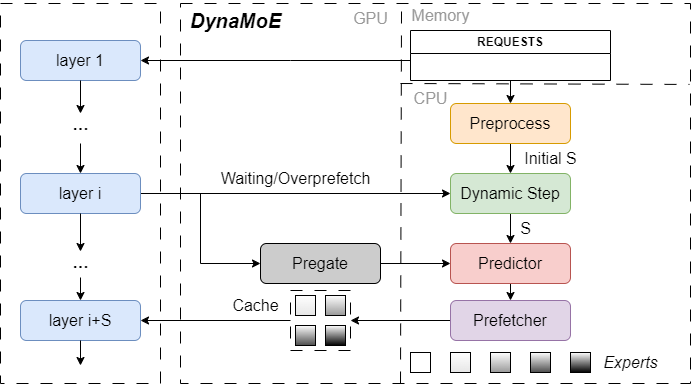

The diagram above was exported from draw.io. Its source (the exported page's mxGraphModel, read from the mxfile embedded in the PNG):
<mxGraphModel dx="2074" dy="1196" grid="1" gridSize="10" guides="1" tooltips="1" connect="1" arrows="1" fold="1" page="1" pageScale="1" pageWidth="1169" pageHeight="1654" math="0" shadow="0">
  <root>
    <mxCell id="0" />
    <mxCell id="1" parent="0" />
    <mxCell id="9XVVX67yujLjHWO7a4LI-29" value="" style="rounded=0;whiteSpace=wrap;html=1;fillColor=none;dashed=1;dashPattern=12 12;" parent="1" vertex="1">
      <mxGeometry y="100" width="160" height="380" as="geometry" />
    </mxCell>
    <mxCell id="9XVVX67yujLjHWO7a4LI-1" value="&lt;font face=&quot;Helvetica&quot; style=&quot;font-size: 20px;&quot;&gt;&lt;b style=&quot;&quot;&gt;&lt;i style=&quot;&quot;&gt;DynaMoE&lt;/i&gt;&lt;/b&gt;&lt;/font&gt;" style="text;html=1;align=center;verticalAlign=middle;resizable=0;points=[];autosize=1;strokeColor=none;fillColor=none;" parent="1" vertex="1">
      <mxGeometry x="180" y="97" width="110" height="40" as="geometry" />
    </mxCell>
    <mxCell id="9XVVX67yujLjHWO7a4LI-37" style="edgeStyle=orthogonalEdgeStyle;rounded=0;orthogonalLoop=1;jettySize=auto;html=1;exitX=0.5;exitY=1;exitDx=0;exitDy=0;" parent="1" edge="1">
      <mxGeometry relative="1" as="geometry">
        <mxPoint x="510" y="250" as="sourcePoint" />
        <mxPoint x="510" y="270" as="targetPoint" />
        <Array as="points">
          <mxPoint x="510" y="240" />
          <mxPoint x="510" y="240" />
        </Array>
      </mxGeometry>
    </mxCell>
    <mxCell id="9XVVX67yujLjHWO7a4LI-2" value="&lt;font style=&quot;font-size: 16px;&quot;&gt;Preprocess&lt;/font&gt;" style="rounded=1;whiteSpace=wrap;html=1;fillColor=#ffe6cc;strokeColor=#d79b00;" parent="1" vertex="1">
      <mxGeometry x="450" y="200" width="120" height="40" as="geometry" />
    </mxCell>
    <mxCell id="9XVVX67yujLjHWO7a4LI-3" value="&lt;font style=&quot;font-size: 16px;&quot;&gt;layer 1&lt;/font&gt;" style="rounded=1;whiteSpace=wrap;html=1;fillColor=#dae8fc;strokeColor=#6c8ebf;" parent="1" vertex="1">
      <mxGeometry x="20" y="137" width="120" height="40" as="geometry" />
    </mxCell>
    <mxCell id="9XVVX67yujLjHWO7a4LI-12" style="edgeStyle=orthogonalEdgeStyle;rounded=0;orthogonalLoop=1;jettySize=auto;html=1;exitX=0.5;exitY=1;exitDx=0;exitDy=0;" parent="1" source="9XVVX67yujLjHWO7a4LI-3" target="9XVVX67yujLjHWO7a4LI-4" edge="1">
      <mxGeometry relative="1" as="geometry" />
    </mxCell>
    <mxCell id="9XVVX67yujLjHWO7a4LI-14" style="edgeStyle=orthogonalEdgeStyle;rounded=0;orthogonalLoop=1;jettySize=auto;html=1;entryX=0.5;entryY=0;entryDx=0;entryDy=0;" parent="1" source="9XVVX67yujLjHWO7a4LI-4" target="9XVVX67yujLjHWO7a4LI-13" edge="1">
      <mxGeometry relative="1" as="geometry" />
    </mxCell>
    <mxCell id="9XVVX67yujLjHWO7a4LI-4" value="&lt;b&gt;&lt;font&gt;···&lt;/font&gt;&lt;/b&gt;" style="text;html=1;align=center;verticalAlign=middle;resizable=0;points=[];autosize=1;strokeColor=none;fillColor=none;spacing=2;fontSize=16;imageWidth=24;imageHeight=24;" parent="1" vertex="1">
      <mxGeometry x="60" y="210" width="40" height="30" as="geometry" />
    </mxCell>
    <mxCell id="9XVVX67yujLjHWO7a4LI-38" style="edgeStyle=orthogonalEdgeStyle;rounded=0;orthogonalLoop=1;jettySize=auto;html=1;exitX=1;exitY=0.5;exitDx=0;exitDy=0;entryX=0;entryY=0.5;entryDx=0;entryDy=0;" parent="1" source="9XVVX67yujLjHWO7a4LI-13" target="9XVVX67yujLjHWO7a4LI-34" edge="1">
      <mxGeometry relative="1" as="geometry" />
    </mxCell>
    <mxCell id="9XVVX67yujLjHWO7a4LI-41" style="edgeStyle=orthogonalEdgeStyle;rounded=0;orthogonalLoop=1;jettySize=auto;html=1;exitX=1;exitY=0.5;exitDx=0;exitDy=0;entryX=0;entryY=0.5;entryDx=0;entryDy=0;" parent="1" source="9XVVX67yujLjHWO7a4LI-13" target="9XVVX67yujLjHWO7a4LI-40" edge="1">
      <mxGeometry relative="1" as="geometry" />
    </mxCell>
    <mxCell id="9XVVX67yujLjHWO7a4LI-13" value="&lt;font style=&quot;font-size: 16px;&quot;&gt;layer i&lt;/font&gt;" style="rounded=1;whiteSpace=wrap;html=1;fillColor=#dae8fc;strokeColor=#6c8ebf;" parent="1" vertex="1">
      <mxGeometry x="20" y="270" width="120" height="40" as="geometry" />
    </mxCell>
    <mxCell id="9XVVX67yujLjHWO7a4LI-21" style="edgeStyle=orthogonalEdgeStyle;rounded=0;orthogonalLoop=1;jettySize=auto;html=1;entryX=0.5;entryY=0;entryDx=0;entryDy=0;" parent="1" target="9XVVX67yujLjHWO7a4LI-23" edge="1">
      <mxGeometry relative="1" as="geometry">
        <mxPoint x="80" y="374" as="sourcePoint" />
      </mxGeometry>
    </mxCell>
    <mxCell id="9XVVX67yujLjHWO7a4LI-25" style="edgeStyle=orthogonalEdgeStyle;rounded=0;orthogonalLoop=1;jettySize=auto;html=1;exitX=0.5;exitY=1;exitDx=0;exitDy=0;" parent="1" source="9XVVX67yujLjHWO7a4LI-13" target="9XVVX67yujLjHWO7a4LI-22" edge="1">
      <mxGeometry relative="1" as="geometry" />
    </mxCell>
    <mxCell id="9XVVX67yujLjHWO7a4LI-22" value="&lt;b&gt;&lt;font&gt;···&lt;/font&gt;&lt;/b&gt;" style="text;html=1;align=center;verticalAlign=middle;resizable=0;points=[];autosize=1;strokeColor=none;fillColor=none;spacing=2;fontSize=16;imageWidth=24;imageHeight=24;" parent="1" vertex="1">
      <mxGeometry x="60" y="348" width="40" height="30" as="geometry" />
    </mxCell>
    <mxCell id="9XVVX67yujLjHWO7a4LI-23" value="&lt;font style=&quot;font-size: 16px;&quot;&gt;layer i+S&lt;/font&gt;" style="rounded=1;whiteSpace=wrap;html=1;fillColor=#dae8fc;strokeColor=#6c8ebf;" parent="1" vertex="1">
      <mxGeometry x="20" y="397" width="120" height="40" as="geometry" />
    </mxCell>
    <mxCell id="9XVVX67yujLjHWO7a4LI-28" style="edgeStyle=orthogonalEdgeStyle;rounded=0;orthogonalLoop=1;jettySize=auto;html=1;exitX=0.5;exitY=1;exitDx=0;exitDy=0;" parent="1" source="9XVVX67yujLjHWO7a4LI-23" edge="1">
      <mxGeometry relative="1" as="geometry">
        <mxPoint x="80" y="462" as="targetPoint" />
      </mxGeometry>
    </mxCell>
    <mxCell id="9XVVX67yujLjHWO7a4LI-32" style="edgeStyle=orthogonalEdgeStyle;rounded=0;orthogonalLoop=1;jettySize=auto;html=1;entryX=1;entryY=0.5;entryDx=0;entryDy=0;" parent="1" source="9XVVX67yujLjHWO7a4LI-30" target="9XVVX67yujLjHWO7a4LI-3" edge="1">
      <mxGeometry relative="1" as="geometry">
        <Array as="points">
          <mxPoint x="290" y="157" />
          <mxPoint x="290" y="157" />
        </Array>
      </mxGeometry>
    </mxCell>
    <mxCell id="9XVVX67yujLjHWO7a4LI-33" style="edgeStyle=orthogonalEdgeStyle;rounded=0;orthogonalLoop=1;jettySize=auto;html=1;exitX=0.5;exitY=1;exitDx=0;exitDy=0;entryX=0.5;entryY=0;entryDx=0;entryDy=0;" parent="1" source="9XVVX67yujLjHWO7a4LI-30" target="9XVVX67yujLjHWO7a4LI-2" edge="1">
      <mxGeometry relative="1" as="geometry" />
    </mxCell>
    <mxCell id="9XVVX67yujLjHWO7a4LI-30" value="REQUESTS" style="swimlane;whiteSpace=wrap;html=1;" parent="1" vertex="1">
      <mxGeometry x="410" y="127" width="200" height="50" as="geometry">
        <mxRectangle x="350" y="55" width="110" height="30" as="alternateBounds" />
      </mxGeometry>
    </mxCell>
    <mxCell id="9XVVX67yujLjHWO7a4LI-44" style="edgeStyle=orthogonalEdgeStyle;rounded=0;orthogonalLoop=1;jettySize=auto;html=1;exitX=0.5;exitY=1;exitDx=0;exitDy=0;entryX=0.5;entryY=0;entryDx=0;entryDy=0;" parent="1" source="9XVVX67yujLjHWO7a4LI-34" target="9XVVX67yujLjHWO7a4LI-42" edge="1">
      <mxGeometry relative="1" as="geometry" />
    </mxCell>
    <mxCell id="9XVVX67yujLjHWO7a4LI-34" value="&lt;font style=&quot;font-size: 16px;&quot;&gt;Dynamic Step&lt;/font&gt;" style="rounded=1;whiteSpace=wrap;html=1;fillColor=#d5e8d4;strokeColor=#82b366;" parent="1" vertex="1">
      <mxGeometry x="450" y="270" width="120" height="40" as="geometry" />
    </mxCell>
    <mxCell id="9XVVX67yujLjHWO7a4LI-36" value="&lt;font style=&quot;font-size: 16px;&quot;&gt;Waiting/Overprefetch&lt;/font&gt;" style="text;html=1;align=center;verticalAlign=middle;resizable=0;points=[];autosize=1;strokeColor=none;fillColor=none;" parent="1" vertex="1">
      <mxGeometry x="210" y="260" width="170" height="30" as="geometry" />
    </mxCell>
    <mxCell id="9XVVX67yujLjHWO7a4LI-39" value="&lt;font style=&quot;font-size: 16px;&quot;&gt;Initial S&lt;/font&gt;" style="text;html=1;align=center;verticalAlign=middle;resizable=0;points=[];autosize=1;strokeColor=none;fillColor=none;" parent="1" vertex="1">
      <mxGeometry x="510" y="240" width="80" height="30" as="geometry" />
    </mxCell>
    <mxCell id="9XVVX67yujLjHWO7a4LI-43" style="edgeStyle=orthogonalEdgeStyle;rounded=0;orthogonalLoop=1;jettySize=auto;html=1;exitX=1;exitY=0.5;exitDx=0;exitDy=0;entryX=0;entryY=0.5;entryDx=0;entryDy=0;" parent="1" source="9XVVX67yujLjHWO7a4LI-40" target="9XVVX67yujLjHWO7a4LI-42" edge="1">
      <mxGeometry relative="1" as="geometry" />
    </mxCell>
    <mxCell id="9XVVX67yujLjHWO7a4LI-40" value="&lt;font style=&quot;font-size: 16px;&quot;&gt;Pregate&lt;/font&gt;" style="rounded=1;whiteSpace=wrap;html=1;fillColor=#CCCCCC;" parent="1" vertex="1">
      <mxGeometry x="260" y="340" width="120" height="40" as="geometry" />
    </mxCell>
    <mxCell id="9XVVX67yujLjHWO7a4LI-47" style="edgeStyle=orthogonalEdgeStyle;rounded=0;orthogonalLoop=1;jettySize=auto;html=1;exitX=0.5;exitY=1;exitDx=0;exitDy=0;entryX=0.5;entryY=0;entryDx=0;entryDy=0;" parent="1" source="9XVVX67yujLjHWO7a4LI-42" target="9XVVX67yujLjHWO7a4LI-46" edge="1">
      <mxGeometry relative="1" as="geometry" />
    </mxCell>
    <mxCell id="9XVVX67yujLjHWO7a4LI-42" value="&lt;font style=&quot;font-size: 16px;&quot;&gt;Predictor&lt;/font&gt;" style="rounded=1;whiteSpace=wrap;html=1;fillColor=#f8cecc;strokeColor=#b85450;" parent="1" vertex="1">
      <mxGeometry x="450" y="340" width="120" height="40" as="geometry" />
    </mxCell>
    <mxCell id="9XVVX67yujLjHWO7a4LI-45" value="&lt;font style=&quot;font-size: 16px;&quot;&gt;S&lt;/font&gt;" style="text;html=1;align=center;verticalAlign=middle;resizable=0;points=[];autosize=1;strokeColor=none;fillColor=none;" parent="1" vertex="1">
      <mxGeometry x="510" y="310" width="30" height="30" as="geometry" />
    </mxCell>
    <mxCell id="9XVVX67yujLjHWO7a4LI-56" style="edgeStyle=orthogonalEdgeStyle;rounded=0;orthogonalLoop=1;jettySize=auto;html=1;exitX=0;exitY=0.5;exitDx=0;exitDy=0;entryX=1;entryY=0.5;entryDx=0;entryDy=0;" parent="1" source="9XVVX67yujLjHWO7a4LI-46" target="9XVVX67yujLjHWO7a4LI-54" edge="1">
      <mxGeometry relative="1" as="geometry" />
    </mxCell>
    <mxCell id="9XVVX67yujLjHWO7a4LI-46" value="&lt;font style=&quot;font-size: 16px;&quot;&gt;Prefetcher&lt;/font&gt;" style="rounded=1;whiteSpace=wrap;html=1;fillColor=#e1d5e7;strokeColor=#9673a6;" parent="1" vertex="1">
      <mxGeometry x="450" y="397" width="120" height="40" as="geometry" />
    </mxCell>
    <mxCell id="9XVVX67yujLjHWO7a4LI-57" style="edgeStyle=orthogonalEdgeStyle;rounded=0;orthogonalLoop=1;jettySize=auto;html=1;exitX=0;exitY=0.5;exitDx=0;exitDy=0;entryX=1;entryY=0.5;entryDx=0;entryDy=0;" parent="1" source="9XVVX67yujLjHWO7a4LI-54" target="9XVVX67yujLjHWO7a4LI-23" edge="1">
      <mxGeometry relative="1" as="geometry" />
    </mxCell>
    <mxCell id="9XVVX67yujLjHWO7a4LI-72" value="" style="rounded=0;whiteSpace=wrap;html=1;fillColor=none;dashed=1;dashPattern=12 12;" parent="1" vertex="1">
      <mxGeometry x="180" y="100" width="510" height="380" as="geometry" />
    </mxCell>
    <mxCell id="9XVVX67yujLjHWO7a4LI-74" value="" style="endArrow=none;dashed=1;html=1;rounded=0;dashPattern=12 12;entryX=0.429;entryY=0;entryDx=0;entryDy=0;entryPerimeter=0;" parent="1" edge="1" target="9XVVX67yujLjHWO7a4LI-72" source="9XVVX67yujLjHWO7a4LI-78">
      <mxGeometry width="50" height="50" relative="1" as="geometry">
        <mxPoint x="400" y="480" as="sourcePoint" />
        <mxPoint x="400" y="90" as="targetPoint" />
      </mxGeometry>
    </mxCell>
    <mxCell id="9XVVX67yujLjHWO7a4LI-75" value="" style="endArrow=none;dashed=1;html=1;rounded=0;dashPattern=12 12;entryX=0.998;entryY=0.213;entryDx=0;entryDy=0;entryPerimeter=0;" parent="1" edge="1" target="9XVVX67yujLjHWO7a4LI-72">
      <mxGeometry width="50" height="50" relative="1" as="geometry">
        <mxPoint x="400" y="180" as="sourcePoint" />
        <mxPoint x="689" y="182" as="targetPoint" />
      </mxGeometry>
    </mxCell>
    <mxCell id="9XVVX67yujLjHWO7a4LI-76" value="&lt;font style=&quot;font-size: 16px; color: rgb(153, 153, 153);&quot;&gt;Memory&lt;/font&gt;" style="text;html=1;align=center;verticalAlign=middle;resizable=0;points=[];autosize=1;strokeColor=none;fillColor=none;" parent="1" vertex="1">
      <mxGeometry x="400" y="97" width="80" height="30" as="geometry" />
    </mxCell>
    <mxCell id="9XVVX67yujLjHWO7a4LI-77" value="&lt;font style=&quot;font-size: 16px; color: rgb(153, 153, 153);&quot;&gt;CPU&lt;/font&gt;" style="text;html=1;align=center;verticalAlign=middle;resizable=0;points=[];autosize=1;strokeColor=none;fillColor=none;" parent="1" vertex="1">
      <mxGeometry x="400" y="180" width="60" height="30" as="geometry" />
    </mxCell>
    <mxCell id="jSIxAfq5vN1DkSoYKw_X-1" value="" style="group" vertex="1" connectable="0" parent="1">
      <mxGeometry x="220" y="387" width="130" height="60" as="geometry" />
    </mxCell>
    <mxCell id="9XVVX67yujLjHWO7a4LI-59" value="&lt;font style=&quot;font-size: 16px;&quot;&gt;Cache&lt;/font&gt;" style="text;html=1;align=center;verticalAlign=middle;resizable=0;points=[];autosize=1;strokeColor=none;fillColor=none;" parent="jSIxAfq5vN1DkSoYKw_X-1" vertex="1">
      <mxGeometry width="70" height="30" as="geometry" />
    </mxCell>
    <mxCell id="9XVVX67yujLjHWO7a4LI-48" value="" style="rounded=0;whiteSpace=wrap;html=1;gradientColor=#999999;" parent="jSIxAfq5vN1DkSoYKw_X-1" vertex="1">
      <mxGeometry x="105" y="5" width="20" height="20" as="geometry" />
    </mxCell>
    <mxCell id="9XVVX67yujLjHWO7a4LI-50" value="" style="rounded=0;whiteSpace=wrap;html=1;gradientColor=default;" parent="jSIxAfq5vN1DkSoYKw_X-1" vertex="1">
      <mxGeometry x="105" y="35" width="20" height="20" as="geometry" />
    </mxCell>
    <mxCell id="9XVVX67yujLjHWO7a4LI-51" value="" style="rounded=0;whiteSpace=wrap;html=1;gradientColor=#4D4D4D;" parent="jSIxAfq5vN1DkSoYKw_X-1" vertex="1">
      <mxGeometry x="75" y="35" width="20" height="20" as="geometry" />
    </mxCell>
    <mxCell id="9XVVX67yujLjHWO7a4LI-52" value="" style="rounded=0;whiteSpace=wrap;html=1;gradientColor=#E6E6E6;" parent="jSIxAfq5vN1DkSoYKw_X-1" vertex="1">
      <mxGeometry x="75" y="5" width="20" height="20" as="geometry" />
    </mxCell>
    <mxCell id="9XVVX67yujLjHWO7a4LI-54" value="" style="rounded=0;whiteSpace=wrap;html=1;fillColor=none;dashed=1;dashPattern=12 12;" parent="jSIxAfq5vN1DkSoYKw_X-1" vertex="1">
      <mxGeometry x="70" width="60" height="60" as="geometry" />
    </mxCell>
    <mxCell id="jSIxAfq5vN1DkSoYKw_X-2" value="" style="group" vertex="1" connectable="0" parent="1">
      <mxGeometry x="410" y="444" width="260" height="30" as="geometry" />
    </mxCell>
    <mxCell id="9XVVX67yujLjHWO7a4LI-60" value="" style="rounded=0;whiteSpace=wrap;html=1;gradientColor=#999999;" parent="jSIxAfq5vN1DkSoYKw_X-2" vertex="1">
      <mxGeometry x="80" y="5" width="20" height="20" as="geometry" />
    </mxCell>
    <mxCell id="9XVVX67yujLjHWO7a4LI-61" value="" style="rounded=0;whiteSpace=wrap;html=1;gradientColor=default;" parent="jSIxAfq5vN1DkSoYKw_X-2" vertex="1">
      <mxGeometry x="160" y="5" width="20" height="20" as="geometry" />
    </mxCell>
    <mxCell id="9XVVX67yujLjHWO7a4LI-62" value="" style="rounded=0;whiteSpace=wrap;html=1;gradientColor=#4D4D4D;" parent="jSIxAfq5vN1DkSoYKw_X-2" vertex="1">
      <mxGeometry x="120" y="5" width="20" height="20" as="geometry" />
    </mxCell>
    <mxCell id="9XVVX67yujLjHWO7a4LI-63" value="" style="rounded=0;whiteSpace=wrap;html=1;gradientColor=#E6E6E6;" parent="jSIxAfq5vN1DkSoYKw_X-2" vertex="1">
      <mxGeometry x="40" y="5" width="20" height="20" as="geometry" />
    </mxCell>
    <mxCell id="9XVVX67yujLjHWO7a4LI-65" value="" style="rounded=0;whiteSpace=wrap;html=1;gradientColor=#E6E6E6;fillColor=none;" parent="jSIxAfq5vN1DkSoYKw_X-2" vertex="1">
      <mxGeometry y="5" width="20" height="20" as="geometry" />
    </mxCell>
    <mxCell id="9XVVX67yujLjHWO7a4LI-66" value="&lt;font style=&quot;font-size: 16px;&quot;&gt;&lt;i&gt;Experts&lt;/i&gt;&lt;/font&gt;" style="text;html=1;align=center;verticalAlign=middle;resizable=0;points=[];autosize=1;strokeColor=none;fillColor=none;" parent="jSIxAfq5vN1DkSoYKw_X-2" vertex="1">
      <mxGeometry x="180" width="80" height="30" as="geometry" />
    </mxCell>
    <mxCell id="jSIxAfq5vN1DkSoYKw_X-3" value="" style="endArrow=none;dashed=1;html=1;rounded=0;dashPattern=12 12;entryX=0.013;entryY=0;entryDx=0;entryDy=0;entryPerimeter=0;" edge="1" parent="1" target="9XVVX67yujLjHWO7a4LI-76">
      <mxGeometry width="50" height="50" relative="1" as="geometry">
        <mxPoint x="400" y="480" as="sourcePoint" />
        <mxPoint x="399" y="100" as="targetPoint" />
      </mxGeometry>
    </mxCell>
    <mxCell id="9XVVX67yujLjHWO7a4LI-78" value="&lt;font style=&quot;font-size: 16px; color: rgb(153, 153, 153);&quot;&gt;GPU&lt;/font&gt;" style="text;html=1;align=center;verticalAlign=middle;resizable=0;points=[];autosize=1;strokeColor=none;fillColor=none;" parent="1" vertex="1">
      <mxGeometry x="340" y="100" width="60" height="30" as="geometry" />
    </mxCell>
  </root>
</mxGraphModel>